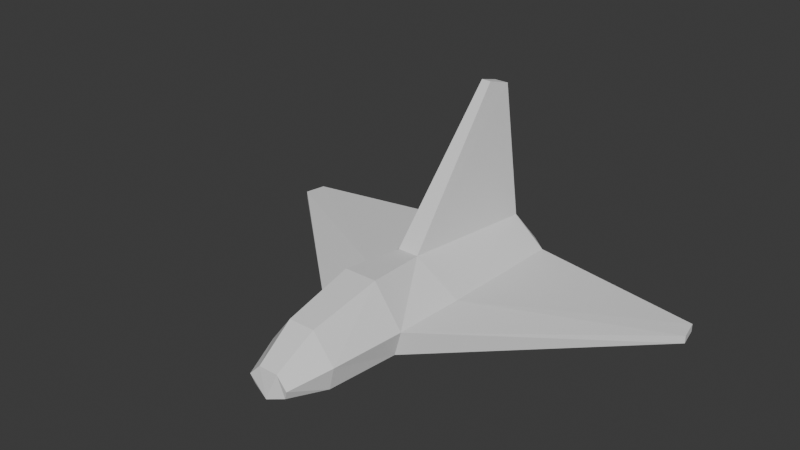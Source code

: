 # Source: ship.blend  (saved by Blender 5.0.118; exported with 4.5.12 LTS)
import bpy
from mathutils import Matrix  # noqa: F401  (used for matrix-valued properties, if any)

bpy.ops.wm.read_factory_settings(use_empty=True)
scene = bpy.context.scene
scene.name = 'Scene'

# ---- collections
col_collection = bpy.data.collections.new('Collection'); scene.collection.children.link(col_collection)

# ---- world
world_world = bpy.data.worlds.new('World'); scene.world = world_world
world_world.use_nodes = True; world_world.node_tree.nodes.clear()
_N = world_world.node_tree.nodes; _L = world_world.node_tree.links
n0 = _N.new('ShaderNodeOutputWorld'); n0.name = 'World Output'; n0.location = (200, 100)
n1 = _N.new('ShaderNodeBackground'); n1.name = 'Background'; n1.location = (-200, 100)
n1.inputs[0].default_value = (0.05088, 0.05088, 0.05088, 1.0)
_L.new(n1.outputs[0], n0.inputs[0])
n0.is_active_output = True
world_world.color = (0.05088, 0.05088, 0.05088)
world_world.sun_shadow_jitter_overblur = 0.0

# ---- meshes
me_plane = bpy.data.meshes.new('Plane')
me_plane.from_pydata([(1.177, 0.3885, 0.05368), (0.202, -0.6039, -0.02518), (0.2387, -0.6039, 0.1104), (1.177, 0.3885, 0.0136), (0.1552, 0.494, -0.02428), (0.2742, 0.494, 0.09352), (0.08767, -0.6039, 0.3236), (0.1027, 0.494, 0.2405), (1.2, 0.2753, 0.05373), (1.2, 0.2753, 0.01365), (0.2737, -0.2338, 0.1215), (0.2302, 0.09171, -0.02264), (0.05646, -0.2644, 0.2956), (0.03758, 0.4562, 0.9563), (0.02508, 0.327, 0.9954), (0.157, -0.9896, -0.02518), (0.1849, -0.9896, 0.09553), (0.07038, -0.9896, 0.2439), (0.09208, -1.196, 0.007419), (0.1101, -1.204, 0.05504), (0.05198, -1.2, 0.1159), (0.0, 0.09171, -0.06196), (-1.177, 0.3885, 0.05368), (-0.202, -0.6039, -0.02518), (-0.2387, -0.6039, 0.1104), (-1.177, 0.3885, 0.0136), (-0.1552, 0.494, -0.02428), (-0.2742, 0.494, 0.09352), (-0.08767, -0.6039, 0.3236), (-0.1027, 0.494, 0.2405), (-1.2, 0.2753, 0.05373), (-1.2, 0.2753, 0.01365), (-0.2737, -0.2338, 0.1215), (-0.2302, 0.09171, -0.02264), (-0.05646, -0.2644, 0.2956), (-0.03758, 0.4562, 0.9563), (-0.02508, 0.327, 0.9954), (-0.157, -0.9896, -0.02518), (-0.1849, -0.9896, 0.09553), (-0.07038, -0.9896, 0.2439), (-0.09208, -1.196, 0.007419), (-0.1101, -1.204, 0.05504), (-0.05198, -1.2, 0.1159), (0.0, 0.494, -0.0636), (0.0, -0.6039, -0.0645), (0.0, -0.9896, -0.0645), (2.134e-18, -1.221, -0.02229), (0.1214, 0.574, 0.02202), (0.1807, 0.574, 0.09335), (0.06766, 0.574, 0.1822), (-0.1214, 0.574, 0.02202), (-0.1807, 0.574, 0.09335), (-0.06766, 0.574, 0.1822), (-7.26e-10, 0.574, 0.009488), (-1.311e-09, -0.0914, 0.08727)], [], [(2, 1, 9, 8), (3, 4, 5, 0), (20, 19, 16, 17), (12, 7, 13, 14), (4, 3, 9, 11), (0, 8, 9, 3), (2, 8, 10), (0, 5, 10, 8), (9, 1, 11), (1, 2, 16, 15), (15, 16, 19, 18), (10, 5, 7, 12), (2, 10, 12, 6), (16, 2, 6, 17), (11, 1, 44, 21), (24, 30, 31, 23), (25, 22, 27, 26), (42, 39, 38, 41), (34, 36, 35, 29), (26, 33, 31, 25), (22, 25, 31, 30), (24, 32, 30), (22, 30, 32, 27), (31, 33, 23), (23, 37, 38, 24), (37, 40, 41, 38), (32, 34, 29, 27), (24, 28, 34, 32), (38, 39, 28, 24), (15, 18, 46, 45), (17, 39, 42, 20), (17, 6, 28, 39), (6, 12, 34, 28), (12, 14, 36, 34), (14, 13, 35, 36), (13, 7, 29, 35), (4, 11, 21, 43), (15, 45, 44, 1), (43, 21, 33, 26), (21, 44, 23, 33), (45, 37, 23, 44), (45, 46, 40, 37), (20, 46, 18, 19), (41, 40, 46, 42), (42, 46, 20), (26, 27, 51, 50), (4, 43, 53, 47), (43, 26, 50, 53), (29, 7, 49, 52), (7, 5, 48, 49), (5, 4, 47, 48), (27, 29, 52, 51), (47, 53, 54), (50, 51, 54), (48, 47, 54), (52, 49, 54), (51, 52, 54), (49, 48, 54), (53, 50, 54)])
_uv = me_plane.uv_layers.new(name='UvMap')
_uv.uv.foreach_set('vector', [0.7798, 0.7631, 0.7462, 0.7755, 0.7462, 0.5194, 0.7564, 0.5185, 0.8439, 0.5188, 0.8439, 0.7801, 0.8149, 0.7487, 0.8337, 0.5185, 0.4953, 0.6739, 0.4815, 0.674, 0.4931, 0.6178, 0.5277, 0.6197, 0.1863, 0.5185, 0.1863, 0.7132, 0.007387, 0.6892, 4.595e-09, 0.6554, 0.1923, 0.3353, -2.372e-08, 0.1565, 0.01274, 0.1299, 0.2388, 0.2417, 4.141e-09, 0.8168, 1.589e-09, 0.7884, 0.01018, 0.7887, 0.01018, 0.8171, 0.6548, 0.09096, 0.9869, 0.1179, 0.7197, 0.16, 1.0, 0.1443, 0.8341, 0.3068, 0.7197, 0.16, 0.9869, 0.1179, 0.01274, 0.1299, 0.3515, 0.104, 0.2388, 0.2417, 0.4617, 0.5193, 0.4971, 0.5185, 0.4931, 0.6178, 0.4617, 0.6185, 0.4617, 0.6185, 0.4931, 0.6178, 0.4815, 0.674, 0.4689, 0.6722, 0.7197, 0.16, 0.8341, 0.3068, 0.7984, 0.3324, 0.6699, 0.1863, 0.6548, 0.09096, 0.7197, 0.16, 0.6699, 0.1863, 0.6228, 0.1128, 0.4931, 0.6178, 0.4971, 0.5185, 0.5472, 0.521, 0.5277, 0.6197, 0.2388, 0.2417, 0.3515, 0.104, 0.3926, 0.1353, 0.2857, 0.2772, 0.7798, 0.7631, 0.8032, 0.5185, 0.8134, 0.5194, 0.8134, 0.7755, 0.8439, 0.5188, 0.8542, 0.5185, 0.873, 0.7487, 0.8439, 0.7801, 0.599, 0.6739, 0.5667, 0.6197, 0.6013, 0.6178, 0.6129, 0.674, 0.1863, 0.5185, 0.3726, 0.6554, 0.3652, 0.6892, 0.1863, 0.7132, 0.2556, 0.383, 0.3328, 0.3125, 0.5026, 0.4989, 0.4806, 0.5185, 0.02036, 0.8168, 0.01018, 0.8171, 0.01018, 0.7887, 0.02036, 0.7884, 0.5584, 0.1658, 0.6093, 0.2458, 0.5026, 0.4943, 0.525, 0.5136, 0.5026, 0.4943, 0.6093, 0.2458, 0.7234, 0.3929, 0.5026, 0.4989, 0.3328, 0.3125, 0.434, 0.1662, 0.6327, 0.5193, 0.6327, 0.6185, 0.6013, 0.6178, 0.5972, 0.5185, 0.6327, 0.6185, 0.6255, 0.6722, 0.6129, 0.674, 0.6013, 0.6178, 0.6093, 0.2458, 0.6471, 0.2041, 0.757, 0.3646, 0.7234, 0.3929, 0.5584, 0.1658, 0.5874, 0.1403, 0.6471, 0.2041, 0.6093, 0.2458, 0.6013, 0.6178, 0.5667, 0.6197, 0.5472, 0.521, 0.5972, 0.5185, 0.42, 0.03225, 0.465, 1.439e-08, 0.4876, 0.009126, 0.4519, 0.05655, 0.5594, 0.03843, 0.531, 0.06051, 0.5026, 0.01631, 0.5236, 3.882e-09, 0.5594, 0.03843, 0.6228, 0.1128, 0.5874, 0.1403, 0.531, 0.06051, 0.6228, 0.1128, 0.6699, 0.1863, 0.6471, 0.2041, 0.5874, 0.1403, 0.8745, 0.706, 0.8825, 0.5185, 0.8953, 0.5185, 0.9034, 0.706, 0.9874, 0.5185, 0.9906, 0.5519, 0.9714, 0.5519, 0.9746, 0.5185, 0.7296, 0.5185, 0.7462, 0.7009, 0.6937, 0.7009, 0.7104, 0.5185, 0.1923, 0.3353, 0.2388, 0.2417, 0.2857, 0.2772, 0.2238, 0.3593, 0.42, 0.03225, 0.4519, 0.05655, 0.3926, 0.1353, 0.3515, 0.104, 0.2238, 0.3593, 0.2857, 0.2772, 0.3328, 0.3125, 0.2556, 0.383, 0.2857, 0.2772, 0.3926, 0.1353, 0.434, 0.1662, 0.3328, 0.3125, 0.4519, 0.05655, 0.4841, 0.08055, 0.434, 0.1662, 0.3926, 0.1353, 0.4519, 0.05655, 0.4876, 0.009126, 0.5026, 0.02832, 0.4841, 0.08055, 0.9358, 0.5599, 0.9714, 0.5466, 0.9634, 0.5702, 0.9514, 0.5748, 0.9514, 0.5185, 0.9634, 0.5231, 0.9714, 0.5466, 0.9358, 0.5334, 0.9358, 0.5334, 0.9714, 0.5466, 0.9358, 0.5599, 0.8439, 0.7801, 0.873, 0.7487, 0.8745, 0.7726, 0.8568, 0.7884, 0.1923, 0.3353, 0.2238, 0.3593, 0.2118, 0.3754, 0.187, 0.3567, 0.2238, 0.3593, 0.2556, 0.383, 0.2366, 0.394, 0.2118, 0.3754, 0.757, 0.3646, 0.7984, 0.3324, 0.8043, 0.3546, 0.777, 0.3758, 0.7984, 0.3324, 0.8341, 0.3068, 0.8277, 0.3376, 0.8043, 0.3546, 0.8149, 0.7487, 0.8439, 0.7801, 0.8311, 0.7884, 0.8134, 0.7726, 0.7234, 0.3929, 0.757, 0.3646, 0.777, 0.3758, 0.7548, 0.3943, 0.6937, 0.6919, 0.6632, 0.6865, 0.6937, 0.5185, 0.9358, 0.6872, 0.9196, 0.6841, 0.9358, 0.5185, 0.9196, 0.6841, 0.9034, 0.6872, 0.9034, 0.5185, 0.4339, 0.6866, 0.4006, 0.6776, 0.4617, 0.5185, 0.4617, 0.6946, 0.4339, 0.6866, 0.4617, 0.5185, 0.4006, 0.6776, 0.3726, 0.6704, 0.4617, 0.5185, 0.6632, 0.6865, 0.6327, 0.6808, 0.6937, 0.5185])
me_plane.update()

# ---- objects
ob_plane = bpy.data.objects.new('Plane', me_plane)

# ---- transforms, parenting, visibility, modifiers, constraints
ob_plane.location = (0.0, 0.0, 0.0)

# ---- collection membership
col_collection.objects.link(ob_plane)

# ---- scene / render settings (as saved in the file)
scene.frame_start = 1; scene.frame_end = 250; scene.frame_set(61)
scene.render.engine = 'BLENDER_EEVEE_NEXT'
scene.render.bake_bias = 0.0
scene.render.bake_samples = 0
scene.cycles.sampling_pattern = 'TABULATED_SOBOL'
scene.eevee.use_volume_custom_range = False
bpy.context.view_layer.update()

# ---- added for rendering (the .blend has no active camera and no usable light): camera, sun
cam_auto = bpy.data.cameras.new('AutoCamera')
cam_auto.lens = 50.0
cam_auto.sensor_width = 36.0
cam_auto.clip_end = 1000.0
ob_auto_camera = bpy.data.objects.new('AutoCamera', cam_auto)
scene.collection.objects.link(ob_auto_camera)
ob_auto_camera.location = (2.94129, -3.85314, 2.81847)
ob_auto_camera.rotation_euler = (1.09748, -7.21219e-08, 0.694738)
scene.camera = ob_auto_camera
light_auto_sun = bpy.data.lights.new('AutoSun', 'SUN')
light_auto_sun.energy = 3.0
light_auto_sun.angle = 0.0523599
ob_auto_sun = bpy.data.objects.new('AutoSun', light_auto_sun)
scene.collection.objects.link(ob_auto_sun)
ob_auto_sun.rotation_euler = (0.872665, 0.174533, 0.523599)
bpy.context.view_layer.update()
